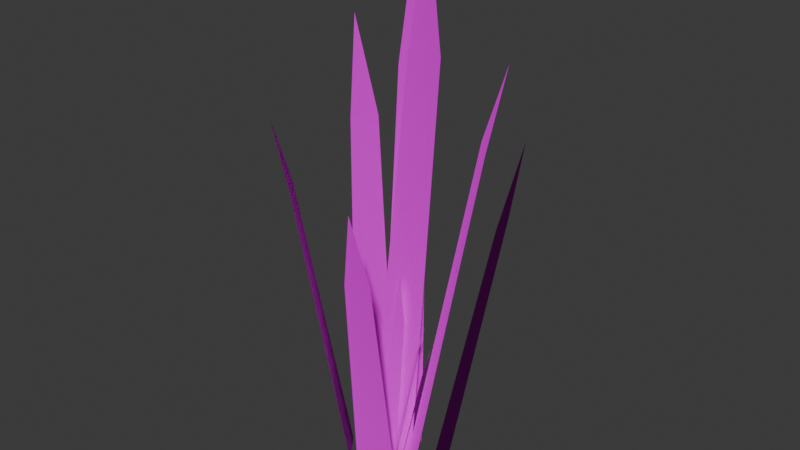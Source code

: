 # Source: SM_GrassLow.blend  (saved by Blender 4.5.91; exported with 4.5.12 LTS)
import bpy
from mathutils import Matrix  # noqa: F401  (used for matrix-valued properties, if any)

bpy.ops.wm.read_factory_settings(use_empty=True)
scene = bpy.context.scene
scene.name = 'Scene'

# ---- collections
col_collection = bpy.data.collections.new('Collection'); scene.collection.children.link(col_collection)
col_export = bpy.data.collections.new('Export'); scene.collection.children.link(col_export)

# ---- images (referenced by path relative to the original .blend; pixels are not part of the script)
import os
ASSET_DIR = os.environ.get("B2B_ASSET_DIR", "")  # directory of the original .blend (textures are referenced by path, not embedded)
HERE = os.path.dirname(os.path.abspath(__file__))  # packed textures are extracted next to this script under _unpacked/

def load_image(name, relpath, width, height, colorspace="sRGB"):
    """Load a texture the original file referenced (path relative to the .blend, or extracted next to this script)."""
    p = next((c for c in (os.path.join(HERE, relpath), os.path.join(ASSET_DIR, relpath)) if relpath and os.path.exists(c)), "")
    if p:
        img = bpy.data.images.load(p, check_existing=True)
        img.name = name
    else:  # same state as the original file: an image datablock whose file is absent (Cycles renders it pink)
        img = bpy.data.images.new(name, width, height)
        img.source = "FILE"
        img.filepath = "//" + (relpath or name)
    img.colorspace_settings.name = colorspace
    return img
img_m_grassblade_base_color = load_image('M_GrassBlade Base Color', 'textures/M_GrassLowBlade.png', 1024, 1024, 'sRGB')

# ---- materials (node trees are filled in below, after node groups)
mat_m_grassblade = bpy.data.materials.new('M_GrassBlade')
mat_m_grassblade.diffuse_color = (0.21, 0.46, 0.13, 1.0)
mat_m_grassblade.roughness = 0.9106

# ---- material node trees
mat_m_grassblade.use_nodes = True; mat_m_grassblade.node_tree.nodes.clear()
_N = mat_m_grassblade.node_tree.nodes; _L = mat_m_grassblade.node_tree.links
n0 = _N.new('ShaderNodeBsdfPrincipled'); n0.name = 'Principled BSDF'; n0.location = (0, 300)
n0.inputs[2].default_value = 0.9106
n0.inputs[13].default_value = 0.01833
n1 = _N.new('ShaderNodeOutputMaterial'); n1.name = 'Material Output'; n1.location = (280, 300)
n2 = _N.new('ShaderNodeTexImage'); n2.name = 'Image Texture'; n2.location = (-290, 260)
n2.image = img_m_grassblade_base_color
_L.new(n0.outputs[0], n1.inputs[0])
_L.new(n2.outputs[0], n0.inputs[0])
n1.is_active_output = True

# ---- world
world_world = bpy.data.worlds.new('World'); scene.world = world_world
world_world.use_nodes = True; world_world.node_tree.nodes.clear()
_N = world_world.node_tree.nodes; _L = world_world.node_tree.links
n0 = _N.new('ShaderNodeOutputWorld'); n0.name = 'World Output'; n0.location = (200, 100)
n1 = _N.new('ShaderNodeBackground'); n1.name = 'Background'; n1.location = (-200, 100)
n1.inputs[0].default_value = (0.05088, 0.05088, 0.05088, 1.0)
_L.new(n1.outputs[0], n0.inputs[0])
n0.is_active_output = True
world_world.color = (0.05088, 0.05088, 0.05088)
world_world.sun_shadow_jitter_overblur = 0.0

# ---- meshes
me_sm_grasscluster_7blades_lowpoly = bpy.data.meshes.new('SM_GrassCluster_7Blades_LowPoly')
me_sm_grasscluster_7blades_lowpoly.from_pydata([(-0.02022, -0.01716, -0.003874), (0.02022, -0.01716, -0.003874), (-0.008493, 0.3064, -0.03494), (0.01901, 0.3064, -0.03494), (0.003439, 0.4004, -0.04004), (0.0164, -0.01716, -0.0009213), (0.04022, -0.01716, 0.02553), (0.05581, 0.2579, -0.03259), (0.07096, 0.2579, -0.01576), (0.07646, 0.316, -0.03012), (-0.03354, -0.01716, -0.002757), (-0.01499, -0.01716, -0.02926), (-0.06545, 0.2417, -0.03842), (-0.05339, 0.2417, -0.05565), (-0.0735, 0.3154, -0.0539), (0.03022, -0.01716, -0.03932), (0.03449, -0.01716, -0.008873), (0.07291, 0.2012, -0.04246), (0.07538, 0.2012, -0.02483), (0.09133, 0.2681, -0.03083), (-0.02289, -0.01716, 0.01632), (-0.04182, -0.01716, -0.007894), (-0.06046, 0.2093, 0.0313), (-0.07192, 0.2093, 0.01665), (-0.07197, 0.2649, 0.03615), (-0.02788, -0.01716, -0.02582), (0.003616, -0.01716, -0.03855), (-0.04018, 0.2821, -0.06273), (-0.01993, 0.2821, -0.07091), (-0.03692, 0.3756, -0.07738), (0.02474, -0.01716, 0.01716), (-0.0004772, -0.01716, 0.03172), (0.0324, 0.177, 0.05308), (0.0177, 0.177, 0.06157), (0.02728, 0.2326, 0.06667), (-0.01729, 0.06373, -0.01164), (-0.01436, 0.1446, -0.0194), (-0.01143, 0.2255, -0.02717), (0.01992, 0.06373, -0.01164), (0.01962, 0.1446, -0.0194), (0.01931, 0.2255, -0.02717), (-0.03034, 0.0427, -0.0332), (-0.0328, 0.1026, -0.04058), (-0.03526, 0.1624, -0.04796), (-0.03772, 0.2223, -0.05535), (-0.001094, 0.0427, -0.04502), (-0.005803, 0.1026, -0.0515), (-0.01051, 0.1624, -0.05797), (-0.01522, 0.2223, -0.06444), (-0.03228, 0.03946, 0.02007), (-0.04168, 0.09608, 0.02381), (-0.05107, 0.1527, 0.02756), (-0.04934, 0.03946, -0.001758), (-0.05687, 0.09608, 0.004377), (-0.06439, 0.1527, 0.01051), (0.02666, 0.03137, 0.02614), (0.02857, 0.07991, 0.03512), (0.03049, 0.1284, 0.0441), (0.004067, 0.03137, 0.03918), (0.008611, 0.07991, 0.04665), (0.01315, 0.1284, 0.05411), (0.02625, 0.05159, -0.008838), (0.0361, 0.1204, -0.01676), (0.04596, 0.1891, -0.02467), (0.0479, 0.05159, 0.01521), (0.05559, 0.1204, 0.004887), (0.06328, 0.1891, -0.005435), (-0.03993, 0.03461, -0.00989), (-0.04631, 0.08638, -0.01702), (-0.05269, 0.1381, -0.02416), (-0.05907, 0.1899, -0.03129), (-0.02267, 0.03461, -0.03454), (-0.03035, 0.08638, -0.03981), (-0.03803, 0.1381, -0.04509), (-0.04571, 0.1899, -0.05037)], [], [(37, 40, 3, 2), (2, 3, 4), (63, 66, 8, 7), (7, 8, 9), (70, 74, 13, 12), (12, 13, 14), (17, 18, 19), (51, 54, 23, 22), (22, 23, 24), (44, 48, 28, 27), (27, 28, 29), (57, 60, 33, 32), (32, 33, 34), (0, 1, 38, 35), (35, 38, 39, 36), (36, 39, 40, 37), (25, 26, 45, 41), (41, 45, 46, 42), (42, 46, 47, 43), (43, 47, 48, 44), (20, 21, 52, 49), (49, 52, 53, 50), (50, 53, 54, 51), (30, 31, 58, 55), (55, 58, 59, 56), (56, 59, 60, 57), (5, 6, 64, 61), (61, 64, 65, 62), (62, 65, 66, 63), (15, 16, 18, 17), (10, 11, 71, 67), (67, 71, 72, 68), (68, 72, 73, 69), (69, 73, 74, 70)])
_uv = me_sm_grasscluster_7blades_lowpoly.uv_layers.new(name='UVMap')
_uv.uv.foreach_set('vector', [0.549, 0.578, 0.4774, 0.578, 0.4781, 0.7664, 0.5422, 0.7664, 0.5422, 0.7664, 0.4781, 0.7664, 0.5144, 0.9853, 0.4153, 0.4932, 0.375, 0.4932, 0.3571, 0.6533, 0.3924, 0.6533, 0.3924, 0.6533, 0.3571, 0.6533, 0.3443, 0.7887, 0.66, 0.4951, 0.6288, 0.4951, 0.6467, 0.6157, 0.6748, 0.6157, 0.6748, 0.6157, 0.6467, 0.6157, 0.7036, 0.7929, 0.3525, 0.5214, 0.3468, 0.5214, 0.3096, 0.6772, 0.6413, 0.4084, 0.6724, 0.4084, 0.6899, 0.5403, 0.6632, 0.5403, 0.6632, 0.5403, 0.6899, 0.5403, 0.69, 0.6698, 0.6102, 0.5704, 0.5578, 0.5704, 0.5688, 0.7099, 0.616, 0.7099, 0.616, 0.7099, 0.5688, 0.7099, 0.6084, 0.9277, 0.4514, 0.3519, 0.4917, 0.3519, 0.4811, 0.4649, 0.4469, 0.4649, 0.4469, 0.4649, 0.4811, 0.4649, 0.4402, 0.5868, 0.5695, 0.01271, 0.4753, 0.01271, 0.476, 0.2011, 0.5626, 0.2011, 0.5626, 0.2011, 0.476, 0.2011, 0.4767, 0.3896, 0.5558, 0.3896, 0.5558, 0.3896, 0.4767, 0.3896, 0.4774, 0.578, 0.549, 0.578, 0.5873, 0.01271, 0.5139, 0.01271, 0.5249, 0.1521, 0.593, 0.1521, 0.593, 0.1521, 0.5249, 0.1521, 0.5359, 0.2916, 0.5988, 0.2916, 0.5988, 0.2916, 0.5359, 0.2916, 0.5469, 0.431, 0.6045, 0.431, 0.6045, 0.431, 0.5469, 0.431, 0.5578, 0.5704, 0.6102, 0.5704, 0.5757, 0.01271, 0.6198, 0.01271, 0.6373, 0.1446, 0.5976, 0.1446, 0.5976, 0.1446, 0.6373, 0.1446, 0.6548, 0.2765, 0.6195, 0.2765, 0.6195, 0.2765, 0.6548, 0.2765, 0.6724, 0.4084, 0.6413, 0.4084, 0.4647, 0.01271, 0.5235, 0.01271, 0.5129, 0.1258, 0.4603, 0.1258, 0.4603, 0.1258, 0.5129, 0.1258, 0.5023, 0.2388, 0.4558, 0.2388, 0.4558, 0.2388, 0.5023, 0.2388, 0.4917, 0.3519, 0.4514, 0.3519, 0.4842, 0.01271, 0.4287, 0.01271, 0.4108, 0.1729, 0.4612, 0.1729, 0.4612, 0.1729, 0.4108, 0.1729, 0.3929, 0.333, 0.4383, 0.333, 0.4383, 0.333, 0.3929, 0.333, 0.375, 0.4932, 0.4153, 0.4932, 0.452, 0.01271, 0.442, 0.01271, 0.3468, 0.5214, 0.3525, 0.5214, 0.6005, 0.01271, 0.5573, 0.01271, 0.5752, 0.1333, 0.6154, 0.1333, 0.6154, 0.1333, 0.5752, 0.1333, 0.5931, 0.2539, 0.6302, 0.2539, 0.6302, 0.2539, 0.5931, 0.2539, 0.611, 0.3745, 0.6451, 0.3745, 0.6451, 0.3745, 0.611, 0.3745, 0.6288, 0.4951, 0.66, 0.4951])
me_sm_grasscluster_7blades_lowpoly.materials.append(mat_m_grassblade)
me_sm_grasscluster_7blades_lowpoly.update()
me_sm_grasscluster_7blades_lowpoly_001 = bpy.data.meshes.new('SM_GrassCluster_7Blades_LowPoly.001')
me_sm_grasscluster_7blades_lowpoly_001.from_pydata([(-0.05658, -0.04802, -0.01084), (0.05658, -0.04802, -0.01084), (-0.02376, 0.8573, -0.09775), (0.05319, 0.8573, -0.09775), (0.009622, 1.12, -0.112), (0.0459, -0.04802, -0.002578), (0.1125, -0.04802, 0.07143), (0.1561, 0.7215, -0.09118), (0.1986, 0.7215, -0.04409), (0.2139, 0.8841, -0.08427), (-0.09386, -0.04802, -0.007715), (-0.04194, -0.04802, -0.08186), (-0.1831, 0.6762, -0.1075), (-0.1494, 0.6762, -0.1557), (-0.2057, 0.8824, -0.1508), (0.08455, -0.04802, -0.11), (0.0965, -0.04802, -0.02483), (0.204, 0.5631, -0.1188), (0.2109, 0.5631, -0.06948), (0.2555, 0.7502, -0.08627), (-0.06405, -0.04802, 0.04567), (-0.117, -0.04802, -0.02209), (-0.1692, 0.5857, 0.08759), (-0.2012, 0.5857, 0.04658), (-0.2014, 0.7413, 0.1011), (-0.07801, -0.04802, -0.07224), (0.01012, -0.04802, -0.1079), (-0.1124, 0.7894, -0.1755), (-0.05577, 0.7894, -0.1984), (-0.1033, 1.051, -0.2165), (0.06923, -0.04802, 0.04801), (-0.001335, -0.04802, 0.08874), (0.09067, 0.4952, 0.1485), (0.04952, 0.4952, 0.1723), (0.07633, 0.6507, 0.1865), (-0.04838, 0.1783, -0.03257), (-0.04017, 0.4046, -0.05429), (-0.03197, 0.631, -0.07602), (0.05573, 0.1783, -0.03257), (0.05488, 0.4046, -0.05429), (0.05403, 0.631, -0.07602), (-0.08489, 0.1195, -0.09289), (-0.09177, 0.2869, -0.1135), (-0.09865, 0.4544, -0.1342), (-0.1055, 0.6219, -0.1549), (-0.00306, 0.1195, -0.126), (-0.01624, 0.2869, -0.1441), (-0.02941, 0.4544, -0.1622), (-0.04259, 0.6219, -0.1803), (-0.09033, 0.1104, 0.05615), (-0.1166, 0.2688, 0.06663), (-0.1429, 0.4273, 0.07711), (-0.1381, 0.1104, -0.00492), (-0.1591, 0.2688, 0.01225), (-0.1802, 0.4273, 0.02941), (0.07459, 0.08778, 0.07313), (0.07995, 0.2236, 0.09826), (0.08531, 0.3594, 0.1234), (0.01138, 0.08778, 0.1096), (0.02409, 0.2236, 0.1305), (0.03681, 0.3594, 0.1514), (0.07346, 0.1444, -0.02473), (0.101, 0.3367, -0.04688), (0.1286, 0.5291, -0.06903), (0.134, 0.1444, 0.04255), (0.1555, 0.3367, 0.01367), (0.177, 0.5291, -0.01521), (-0.1117, 0.09683, -0.02767), (-0.1296, 0.2417, -0.04763), (-0.1474, 0.3865, -0.06759), (-0.1653, 0.5314, -0.08754), (-0.06343, 0.09683, -0.09663), (-0.08491, 0.2417, -0.1114), (-0.1064, 0.3865, -0.1262), (-0.1279, 0.5314, -0.1409)], [], [(37, 40, 3, 2), (2, 3, 4), (63, 66, 8, 7), (7, 8, 9), (70, 74, 13, 12), (12, 13, 14), (17, 18, 19), (51, 54, 23, 22), (22, 23, 24), (44, 48, 28, 27), (27, 28, 29), (57, 60, 33, 32), (32, 33, 34), (0, 1, 38, 35), (35, 38, 39, 36), (36, 39, 40, 37), (25, 26, 45, 41), (41, 45, 46, 42), (42, 46, 47, 43), (43, 47, 48, 44), (20, 21, 52, 49), (49, 52, 53, 50), (50, 53, 54, 51), (30, 31, 58, 55), (55, 58, 59, 56), (56, 59, 60, 57), (5, 6, 64, 61), (61, 64, 65, 62), (62, 65, 66, 63), (15, 16, 18, 17), (10, 11, 71, 67), (67, 71, 72, 68), (68, 72, 73, 69), (69, 73, 74, 70)])
_uv = me_sm_grasscluster_7blades_lowpoly_001.uv_layers.new(name='UVMap')
_uv.uv.foreach_set('vector', [0.549, 0.578, 0.4774, 0.578, 0.4781, 0.7664, 0.5422, 0.7664, 0.5422, 0.7664, 0.4781, 0.7664, 0.5144, 0.9853, 0.4153, 0.4932, 0.375, 0.4932, 0.3571, 0.6533, 0.3924, 0.6533, 0.3924, 0.6533, 0.3571, 0.6533, 0.3443, 0.7887, 0.66, 0.4951, 0.6288, 0.4951, 0.6467, 0.6157, 0.6748, 0.6157, 0.6748, 0.6157, 0.6467, 0.6157, 0.7036, 0.7929, 0.3525, 0.5214, 0.3468, 0.5214, 0.3096, 0.6772, 0.6413, 0.4084, 0.6724, 0.4084, 0.6899, 0.5403, 0.6632, 0.5403, 0.6632, 0.5403, 0.6899, 0.5403, 0.69, 0.6698, 0.6102, 0.5704, 0.5578, 0.5704, 0.5688, 0.7099, 0.616, 0.7099, 0.616, 0.7099, 0.5688, 0.7099, 0.6084, 0.9277, 0.4514, 0.3519, 0.4917, 0.3519, 0.4811, 0.4649, 0.4469, 0.4649, 0.4469, 0.4649, 0.4811, 0.4649, 0.4402, 0.5868, 0.5695, 0.01271, 0.4753, 0.01271, 0.476, 0.2011, 0.5626, 0.2011, 0.5626, 0.2011, 0.476, 0.2011, 0.4767, 0.3896, 0.5558, 0.3896, 0.5558, 0.3896, 0.4767, 0.3896, 0.4774, 0.578, 0.549, 0.578, 0.5873, 0.01271, 0.5139, 0.01271, 0.5249, 0.1521, 0.593, 0.1521, 0.593, 0.1521, 0.5249, 0.1521, 0.5359, 0.2916, 0.5988, 0.2916, 0.5988, 0.2916, 0.5359, 0.2916, 0.5469, 0.431, 0.6045, 0.431, 0.6045, 0.431, 0.5469, 0.431, 0.5578, 0.5704, 0.6102, 0.5704, 0.5757, 0.01271, 0.6198, 0.01271, 0.6373, 0.1446, 0.5976, 0.1446, 0.5976, 0.1446, 0.6373, 0.1446, 0.6548, 0.2765, 0.6195, 0.2765, 0.6195, 0.2765, 0.6548, 0.2765, 0.6724, 0.4084, 0.6413, 0.4084, 0.4647, 0.01271, 0.5235, 0.01271, 0.5129, 0.1258, 0.4603, 0.1258, 0.4603, 0.1258, 0.5129, 0.1258, 0.5023, 0.2388, 0.4558, 0.2388, 0.4558, 0.2388, 0.5023, 0.2388, 0.4917, 0.3519, 0.4514, 0.3519, 0.4842, 0.01271, 0.4287, 0.01271, 0.4108, 0.1729, 0.4612, 0.1729, 0.4612, 0.1729, 0.4108, 0.1729, 0.3929, 0.333, 0.4383, 0.333, 0.4383, 0.333, 0.3929, 0.333, 0.375, 0.4932, 0.4153, 0.4932, 0.452, 0.01271, 0.442, 0.01271, 0.3468, 0.5214, 0.3525, 0.5214, 0.6005, 0.01271, 0.5573, 0.01271, 0.5752, 0.1333, 0.6154, 0.1333, 0.6154, 0.1333, 0.5752, 0.1333, 0.5931, 0.2539, 0.6302, 0.2539, 0.6302, 0.2539, 0.5931, 0.2539, 0.611, 0.3745, 0.6451, 0.3745, 0.6451, 0.3745, 0.611, 0.3745, 0.6288, 0.4951, 0.66, 0.4951])
me_sm_grasscluster_7blades_lowpoly_001.materials.append(mat_m_grassblade)
me_sm_grasscluster_7blades_lowpoly_001.update()

# ---- objects
ob_sm_grasslow = bpy.data.objects.new('SM_GrassLow', me_sm_grasscluster_7blades_lowpoly)
ob_sm_grasslowb = bpy.data.objects.new('SM_GrassLowB', me_sm_grasscluster_7blades_lowpoly_001)

# ---- transforms, parenting, visibility, modifiers, constraints
ob_sm_grasslow.location = (0.0, 0.0, 0.0)
ob_sm_grasslow.rotation_euler = (1.571, -0.0, 0.0)
_m = ob_sm_grasslow.modifiers.new('NormalEdit', 'NORMAL_EDIT')
_m.offset = (0.0, 0.0, 1.0)
_m.use_direction_parallel = True
ob_sm_grasslowb.location = (0.0, 0.0, 0.0)
ob_sm_grasslowb.rotation_euler = (1.571, -0.0, 0.0)
_m = ob_sm_grasslowb.modifiers.new('NormalEdit', 'NORMAL_EDIT')
_m.offset = (0.0, 0.0, 1.0)
_m.use_direction_parallel = True

# ---- collection membership
col_export.objects.link(ob_sm_grasslow)
col_export.objects.link(ob_sm_grasslowb)

# ---- scene / render settings (as saved in the file)
scene.frame_start = 1; scene.frame_end = 250; scene.frame_set(1)
scene.render.engine = 'BLENDER_EEVEE_NEXT'
bpy.context.view_layer.update()

# ---- added for rendering (the .blend has no active camera and no usable light): camera, sun
cam_auto = bpy.data.cameras.new('AutoCamera')
cam_auto.lens = 50.0
cam_auto.sensor_width = 36.0
cam_auto.clip_end = 1000.0
ob_auto_camera = bpy.data.objects.new('AutoCamera', cam_auto)
scene.collection.objects.link(ob_auto_camera)
ob_auto_camera.location = (1.24536, -1.44951, 1.51242)
ob_auto_camera.rotation_euler = (1.09748, -7.21219e-08, 0.694738)
scene.camera = ob_auto_camera
light_auto_sun = bpy.data.lights.new('AutoSun', 'SUN')
light_auto_sun.energy = 3.0
light_auto_sun.angle = 0.0523599
ob_auto_sun = bpy.data.objects.new('AutoSun', light_auto_sun)
scene.collection.objects.link(ob_auto_sun)
ob_auto_sun.rotation_euler = (0.872665, 0.174533, 0.523599)
bpy.context.view_layer.update()
